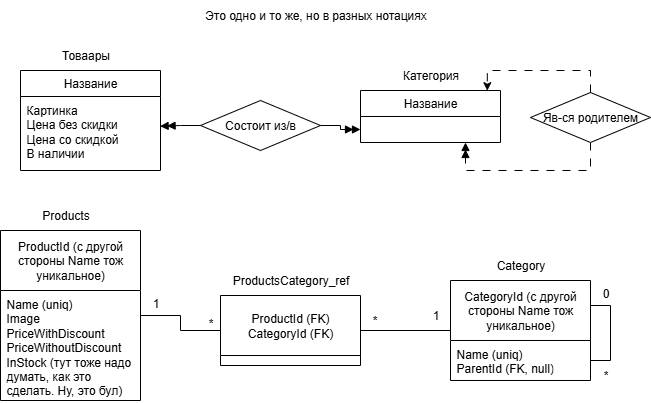

The diagram above was exported from draw.io. Its source (the exported page's mxGraphModel, read from the mxfile embedded in the PNG):
<mxGraphModel dx="1244" dy="716" grid="1" gridSize="10" guides="1" tooltips="1" connect="1" arrows="1" fold="1" page="1" pageScale="1" pageWidth="827" pageHeight="1169" math="0" shadow="0">
  <root>
    <mxCell id="0" />
    <mxCell id="1" parent="0" />
    <mxCell id="z3YhTsL_gDp53mxOZ--C-1" value="Название" style="swimlane;fontStyle=0;childLayout=stackLayout;horizontal=1;startSize=26;fillColor=none;horizontalStack=0;resizeParent=1;resizeParentMax=0;resizeLast=0;collapsible=1;marginBottom=0;whiteSpace=wrap;html=1;" parent="1" vertex="1">
      <mxGeometry x="40" y="320" width="140" height="100" as="geometry" />
    </mxCell>
    <mxCell id="z3YhTsL_gDp53mxOZ--C-2" value="Картинка&lt;div&gt;Цена без скидки&lt;/div&gt;&lt;div&gt;Цена со скидкой&lt;/div&gt;&lt;div&gt;В наличии&lt;/div&gt;" style="text;strokeColor=none;fillColor=none;align=left;verticalAlign=top;spacingLeft=4;spacingRight=4;overflow=hidden;rotatable=0;points=[[0,0.5],[1,0.5]];portConstraint=eastwest;whiteSpace=wrap;html=1;" parent="z3YhTsL_gDp53mxOZ--C-1" vertex="1">
      <mxGeometry y="26" width="140" height="74" as="geometry" />
    </mxCell>
    <mxCell id="z3YhTsL_gDp53mxOZ--C-5" value="Товаары" style="text;html=1;align=center;verticalAlign=middle;resizable=0;points=[];autosize=1;strokeColor=none;fillColor=none;" parent="1" vertex="1">
      <mxGeometry x="70" y="290" width="70" height="30" as="geometry" />
    </mxCell>
    <mxCell id="z3YhTsL_gDp53mxOZ--C-6" value="Название" style="swimlane;fontStyle=0;childLayout=stackLayout;horizontal=1;startSize=26;fillColor=none;horizontalStack=0;resizeParent=1;resizeParentMax=0;resizeLast=0;collapsible=1;marginBottom=0;whiteSpace=wrap;html=1;" parent="1" vertex="1">
      <mxGeometry x="380" y="340" width="140" height="52" as="geometry" />
    </mxCell>
    <mxCell id="z3YhTsL_gDp53mxOZ--C-10" value="Категория" style="text;html=1;align=center;verticalAlign=middle;resizable=0;points=[];autosize=1;strokeColor=none;fillColor=none;" parent="1" vertex="1">
      <mxGeometry x="410" y="310" width="80" height="30" as="geometry" />
    </mxCell>
    <mxCell id="z3YhTsL_gDp53mxOZ--C-13" style="edgeStyle=orthogonalEdgeStyle;rounded=0;orthogonalLoop=1;jettySize=auto;html=1;exitX=1;exitY=0.5;exitDx=0;exitDy=0;entryX=0;entryY=0.75;entryDx=0;entryDy=0;endArrow=doubleBlock;endFill=1;" parent="1" source="z3YhTsL_gDp53mxOZ--C-11" target="z3YhTsL_gDp53mxOZ--C-6" edge="1">
      <mxGeometry relative="1" as="geometry" />
    </mxCell>
    <mxCell id="z3YhTsL_gDp53mxOZ--C-11" value="Состоит из/в" style="rhombus;whiteSpace=wrap;html=1;" parent="1" vertex="1">
      <mxGeometry x="220" y="350" width="120" height="50" as="geometry" />
    </mxCell>
    <mxCell id="z3YhTsL_gDp53mxOZ--C-12" style="edgeStyle=orthogonalEdgeStyle;rounded=0;orthogonalLoop=1;jettySize=auto;html=1;exitX=0;exitY=0.5;exitDx=0;exitDy=0;entryX=0.997;entryY=0.401;entryDx=0;entryDy=0;entryPerimeter=0;endArrow=doubleBlock;endFill=1;" parent="1" source="z3YhTsL_gDp53mxOZ--C-11" target="z3YhTsL_gDp53mxOZ--C-2" edge="1">
      <mxGeometry relative="1" as="geometry" />
    </mxCell>
    <mxCell id="z3YhTsL_gDp53mxOZ--C-16" style="edgeStyle=orthogonalEdgeStyle;rounded=0;orthogonalLoop=1;jettySize=auto;html=1;exitX=0.5;exitY=1;exitDx=0;exitDy=0;entryX=0.75;entryY=1;entryDx=0;entryDy=0;endArrow=doubleBlock;endFill=1;dashed=1;dashPattern=8 8;" parent="1" source="z3YhTsL_gDp53mxOZ--C-14" target="z3YhTsL_gDp53mxOZ--C-6" edge="1">
      <mxGeometry relative="1" as="geometry">
        <Array as="points">
          <mxPoint x="610" y="420" />
          <mxPoint x="485" y="420" />
        </Array>
      </mxGeometry>
    </mxCell>
    <mxCell id="z3YhTsL_gDp53mxOZ--C-14" value="Яв-ся родителем" style="rhombus;whiteSpace=wrap;html=1;" parent="1" vertex="1">
      <mxGeometry x="550" y="342" width="120" height="50" as="geometry" />
    </mxCell>
    <mxCell id="z3YhTsL_gDp53mxOZ--C-15" style="edgeStyle=orthogonalEdgeStyle;rounded=0;orthogonalLoop=1;jettySize=auto;html=1;exitX=0.5;exitY=0;exitDx=0;exitDy=0;entryX=0.906;entryY=0.004;entryDx=0;entryDy=0;entryPerimeter=0;dashed=1;dashPattern=8 8;" parent="1" source="z3YhTsL_gDp53mxOZ--C-14" target="z3YhTsL_gDp53mxOZ--C-6" edge="1">
      <mxGeometry relative="1" as="geometry" />
    </mxCell>
    <mxCell id="z3YhTsL_gDp53mxOZ--C-34" style="edgeStyle=orthogonalEdgeStyle;rounded=0;orthogonalLoop=1;jettySize=auto;html=1;exitX=1;exitY=0.5;exitDx=0;exitDy=0;entryX=0;entryY=0.5;entryDx=0;entryDy=0;endArrow=none;endFill=0;" parent="1" source="z3YhTsL_gDp53mxOZ--C-17" target="z3YhTsL_gDp53mxOZ--C-30" edge="1">
      <mxGeometry relative="1" as="geometry" />
    </mxCell>
    <mxCell id="z3YhTsL_gDp53mxOZ--C-17" value="ProductId (с другой стороны Name тож уникальное)" style="swimlane;fontStyle=0;childLayout=stackLayout;horizontal=1;startSize=60;fillColor=none;horizontalStack=0;resizeParent=1;resizeParentMax=0;resizeLast=0;collapsible=1;marginBottom=0;whiteSpace=wrap;html=1;" parent="1" vertex="1">
      <mxGeometry x="20" y="480" width="140" height="170" as="geometry" />
    </mxCell>
    <mxCell id="z3YhTsL_gDp53mxOZ--C-18" value="Name (uniq)&lt;div&gt;Image&lt;/div&gt;&lt;div&gt;PriceWithDiscount&lt;/div&gt;&lt;div&gt;PriceWithoutDiscount&lt;/div&gt;&lt;div&gt;InStock (тут тоже надо думать, как это сделать. Ну, это бул)&lt;/div&gt;" style="text;strokeColor=none;fillColor=none;align=left;verticalAlign=top;spacingLeft=4;spacingRight=4;overflow=hidden;rotatable=0;points=[[0,0.5],[1,0.5]];portConstraint=eastwest;whiteSpace=wrap;html=1;" parent="z3YhTsL_gDp53mxOZ--C-17" vertex="1">
      <mxGeometry y="60" width="140" height="110" as="geometry" />
    </mxCell>
    <mxCell id="z3YhTsL_gDp53mxOZ--C-19" value="Products" style="text;html=1;align=center;verticalAlign=middle;resizable=0;points=[];autosize=1;strokeColor=none;fillColor=none;" parent="1" vertex="1">
      <mxGeometry x="50" y="450" width="70" height="30" as="geometry" />
    </mxCell>
    <mxCell id="z3YhTsL_gDp53mxOZ--C-33" style="edgeStyle=orthogonalEdgeStyle;rounded=0;orthogonalLoop=1;jettySize=auto;html=1;exitX=0;exitY=0.5;exitDx=0;exitDy=0;entryX=1;entryY=0.5;entryDx=0;entryDy=0;endArrow=none;endFill=0;" parent="1" source="z3YhTsL_gDp53mxOZ--C-20" target="z3YhTsL_gDp53mxOZ--C-30" edge="1">
      <mxGeometry relative="1" as="geometry" />
    </mxCell>
    <mxCell id="z3YhTsL_gDp53mxOZ--C-20" value="CategoryId (с другой стороны Name тож уникальное)" style="swimlane;fontStyle=0;childLayout=stackLayout;horizontal=1;startSize=60;fillColor=none;horizontalStack=0;resizeParent=1;resizeParentMax=0;resizeLast=0;collapsible=1;marginBottom=0;whiteSpace=wrap;html=1;" parent="1" vertex="1">
      <mxGeometry x="470" y="530" width="140" height="100" as="geometry" />
    </mxCell>
    <mxCell id="z3YhTsL_gDp53mxOZ--C-29" value="Name (uniq)&lt;div&gt;ParentId (FK, null)&lt;/div&gt;" style="text;strokeColor=none;fillColor=none;align=left;verticalAlign=top;spacingLeft=4;spacingRight=4;overflow=hidden;rotatable=0;points=[[0,0.5],[1,0.5]];portConstraint=eastwest;whiteSpace=wrap;html=1;" parent="z3YhTsL_gDp53mxOZ--C-20" vertex="1">
      <mxGeometry y="60" width="140" height="40" as="geometry" />
    </mxCell>
    <mxCell id="z3YhTsL_gDp53mxOZ--C-39" style="edgeStyle=orthogonalEdgeStyle;rounded=0;orthogonalLoop=1;jettySize=auto;html=1;exitX=1;exitY=0.25;exitDx=0;exitDy=0;entryX=1;entryY=0.5;entryDx=0;entryDy=0;endArrow=none;endFill=0;" parent="z3YhTsL_gDp53mxOZ--C-20" source="z3YhTsL_gDp53mxOZ--C-20" target="z3YhTsL_gDp53mxOZ--C-29" edge="1">
      <mxGeometry relative="1" as="geometry" />
    </mxCell>
    <mxCell id="z3YhTsL_gDp53mxOZ--C-21" value="Category" style="text;html=1;align=center;verticalAlign=middle;resizable=0;points=[];autosize=1;strokeColor=none;fillColor=none;" parent="1" vertex="1">
      <mxGeometry x="505" y="500" width="70" height="30" as="geometry" />
    </mxCell>
    <mxCell id="z3YhTsL_gDp53mxOZ--C-30" value="ProductId (FK)&lt;div&gt;CategoryId (FK)&lt;/div&gt;" style="swimlane;fontStyle=0;childLayout=stackLayout;horizontal=1;startSize=60;fillColor=none;horizontalStack=0;resizeParent=1;resizeParentMax=0;resizeLast=0;collapsible=1;marginBottom=0;whiteSpace=wrap;html=1;" parent="1" vertex="1">
      <mxGeometry x="240" y="545" width="140" height="70" as="geometry" />
    </mxCell>
    <mxCell id="z3YhTsL_gDp53mxOZ--C-32" value="ProductsCategory_ref" style="text;html=1;align=center;verticalAlign=middle;resizable=0;points=[];autosize=1;strokeColor=none;fillColor=none;" parent="1" vertex="1">
      <mxGeometry x="240" y="515" width="140" height="30" as="geometry" />
    </mxCell>
    <mxCell id="z3YhTsL_gDp53mxOZ--C-35" value="1" style="text;html=1;align=center;verticalAlign=middle;resizable=0;points=[];autosize=1;strokeColor=none;fillColor=none;" parent="1" vertex="1">
      <mxGeometry x="160" y="538" width="30" height="30" as="geometry" />
    </mxCell>
    <mxCell id="z3YhTsL_gDp53mxOZ--C-36" value="*" style="text;html=1;align=center;verticalAlign=middle;resizable=0;points=[];autosize=1;strokeColor=none;fillColor=none;" parent="1" vertex="1">
      <mxGeometry x="215" y="558" width="30" height="30" as="geometry" />
    </mxCell>
    <mxCell id="z3YhTsL_gDp53mxOZ--C-37" value="1" style="text;html=1;align=center;verticalAlign=middle;resizable=0;points=[];autosize=1;strokeColor=none;fillColor=none;" parent="1" vertex="1">
      <mxGeometry x="440" y="550" width="30" height="30" as="geometry" />
    </mxCell>
    <mxCell id="z3YhTsL_gDp53mxOZ--C-38" value="*" style="text;html=1;align=center;verticalAlign=middle;resizable=0;points=[];autosize=1;strokeColor=none;fillColor=none;" parent="1" vertex="1">
      <mxGeometry x="379" y="555" width="30" height="30" as="geometry" />
    </mxCell>
    <mxCell id="z3YhTsL_gDp53mxOZ--C-40" value="0" style="text;html=1;align=center;verticalAlign=middle;resizable=0;points=[];autosize=1;strokeColor=none;fillColor=none;" parent="1" vertex="1">
      <mxGeometry x="610" y="528" width="30" height="30" as="geometry" />
    </mxCell>
    <mxCell id="z3YhTsL_gDp53mxOZ--C-41" value="*" style="text;html=1;align=center;verticalAlign=middle;resizable=0;points=[];autosize=1;strokeColor=none;fillColor=none;" parent="1" vertex="1">
      <mxGeometry x="610" y="610" width="30" height="30" as="geometry" />
    </mxCell>
    <mxCell id="z3YhTsL_gDp53mxOZ--C-42" value="Это одно и то же, но в разных нотациях" style="text;html=1;align=center;verticalAlign=middle;resizable=0;points=[];autosize=1;strokeColor=none;fillColor=none;" parent="1" vertex="1">
      <mxGeometry x="210" y="250" width="250" height="30" as="geometry" />
    </mxCell>
  </root>
</mxGraphModel>